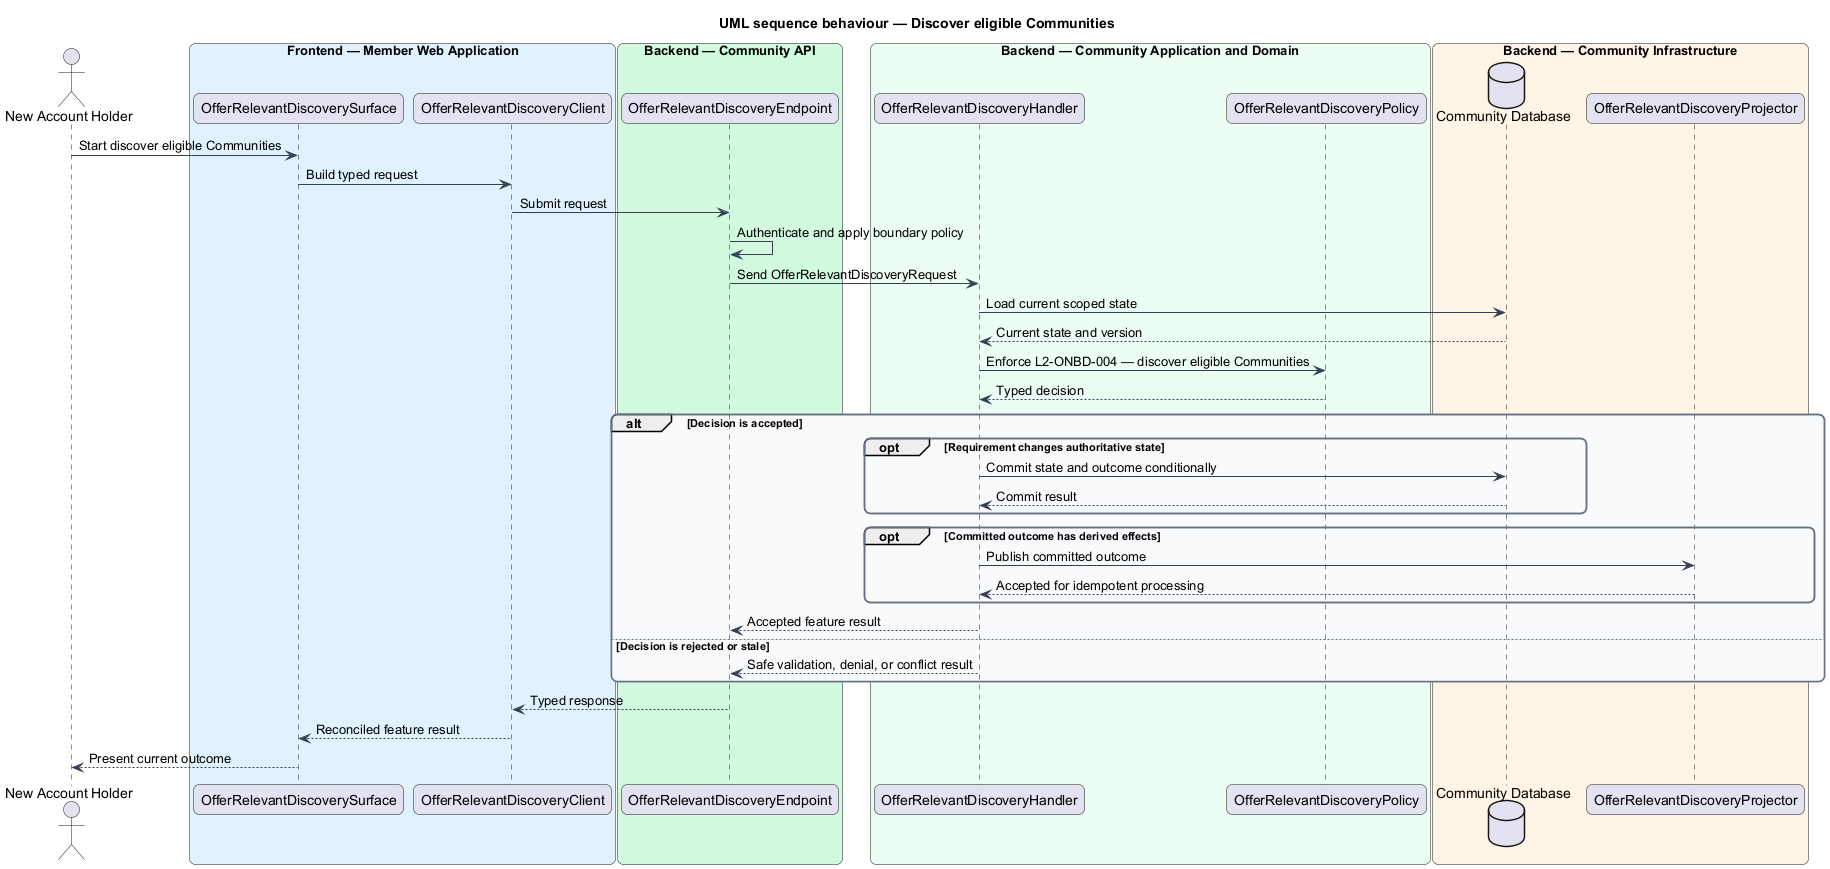

The diagram above was rendered by PlantUML. Its source (embedded in the PNG):
@startuml
title UML sequence behaviour — Discover eligible Communities
skinparam backgroundColor #FFFFFF
skinparam shadowing false
skinparam roundcorner 12
skinparam defaultFontName Arial
skinparam ArrowColor #344054
skinparam rectangle {
  BorderColor #344054
  FontColor #101828
}
skinparam package {
  BorderColor #667085
  FontColor #101828
  BackgroundColor #F9FAFB
}
actor "New Account Holder" as actor
box "Frontend — Member Web Application" #E0F2FE
  participant "OfferRelevantDiscoverySurface" as surface
  participant "OfferRelevantDiscoveryClient" as client
end box
box "Backend — Community API" #D1FADF
  participant "OfferRelevantDiscoveryEndpoint" as endpoint
end box
box "Backend — Community Application and Domain" #ECFDF3
  participant "OfferRelevantDiscoveryHandler" as handler
  participant "OfferRelevantDiscoveryPolicy" as policy
end box
box "Backend — Community Infrastructure" #FFF4E5
  database "Community Database" as store
  participant "OfferRelevantDiscoveryProjector" as projector
end box

actor -> surface : Start discover eligible Communities
surface -> client : Build typed request
client -> endpoint : Submit request
endpoint -> endpoint : Authenticate and apply boundary policy
endpoint -> handler : Send OfferRelevantDiscoveryRequest
handler -> store : Load current scoped state
store --> handler : Current state and version
handler -> policy : Enforce L2-ONBD-004 — discover eligible Communities
policy --> handler : Typed decision
alt Decision is accepted
  opt Requirement changes authoritative state
    handler -> store : Commit state and outcome conditionally
    store --> handler : Commit result
  end
  opt Committed outcome has derived effects
    handler -> projector : Publish committed outcome
    projector --> handler : Accepted for idempotent processing
  end
  handler --> endpoint : Accepted feature result
else Decision is rejected or stale
  handler --> endpoint : Safe validation, denial, or conflict result
end
endpoint --> client : Typed response
client --> surface : Reconciled feature result
surface --> actor : Present current outcome
@enduml